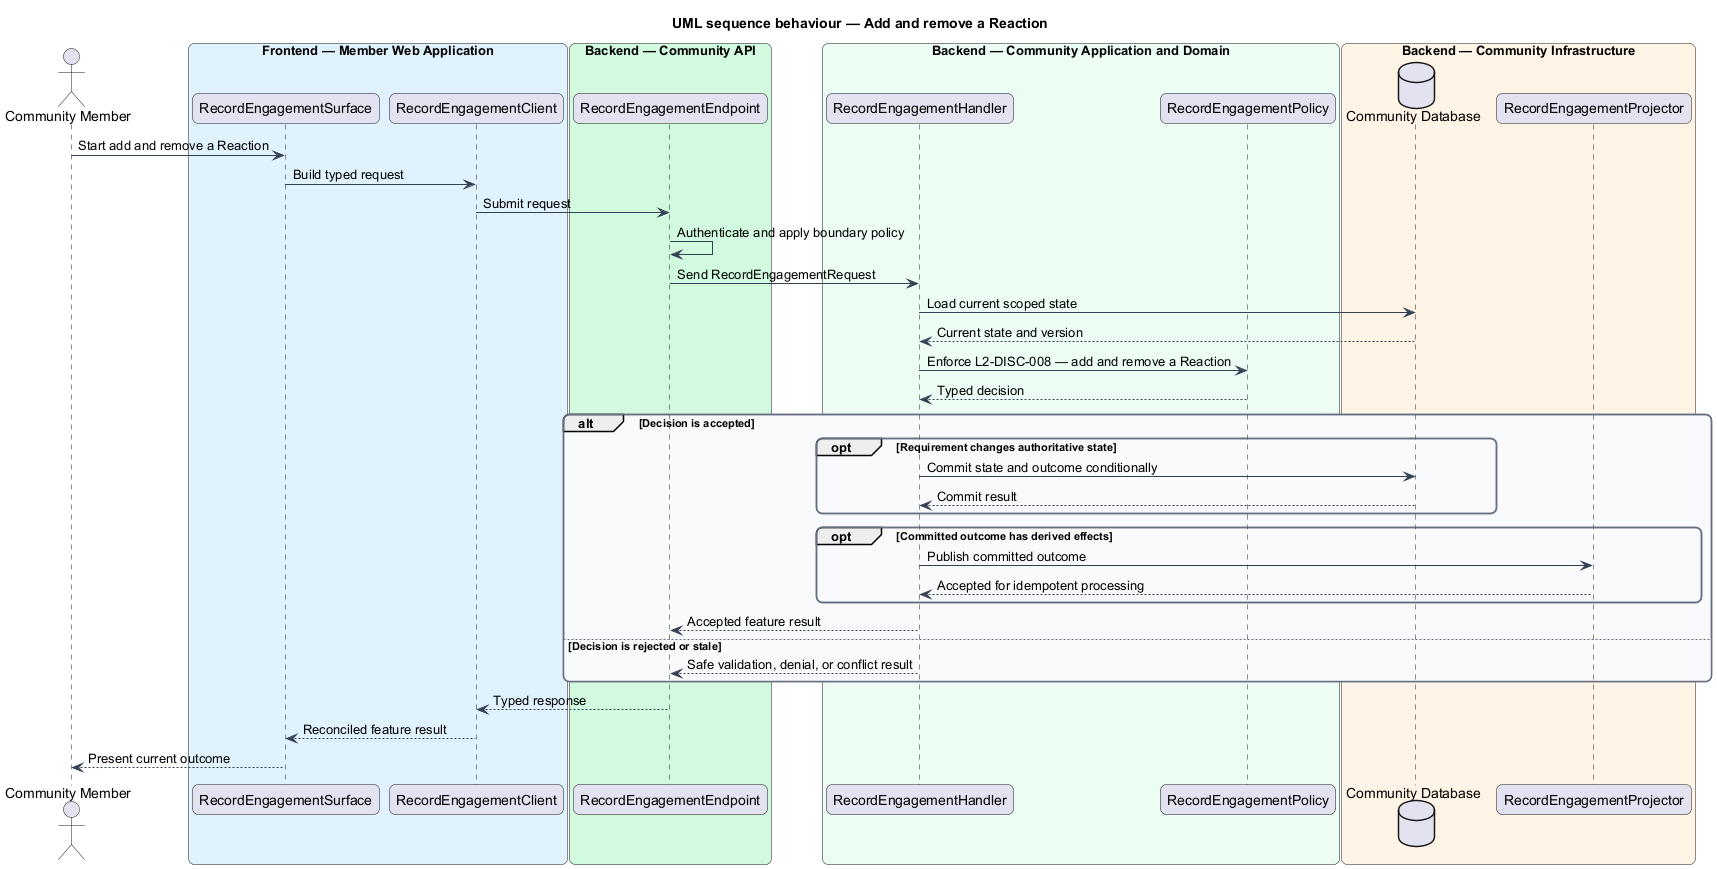

The diagram above was rendered by PlantUML. Its source (embedded in the PNG):
@startuml
title UML sequence behaviour — Add and remove a Reaction
skinparam backgroundColor #FFFFFF
skinparam shadowing false
skinparam roundcorner 12
skinparam defaultFontName Arial
skinparam ArrowColor #344054
skinparam rectangle {
  BorderColor #344054
  FontColor #101828
}
skinparam package {
  BorderColor #667085
  FontColor #101828
  BackgroundColor #F9FAFB
}
actor "Community Member" as actor
box "Frontend — Member Web Application" #E0F2FE
  participant "RecordEngagementSurface" as surface
  participant "RecordEngagementClient" as client
end box
box "Backend — Community API" #D1FADF
  participant "RecordEngagementEndpoint" as endpoint
end box
box "Backend — Community Application and Domain" #ECFDF3
  participant "RecordEngagementHandler" as handler
  participant "RecordEngagementPolicy" as policy
end box
box "Backend — Community Infrastructure" #FFF4E5
  database "Community Database" as store
  participant "RecordEngagementProjector" as projector
end box

actor -> surface : Start add and remove a Reaction
surface -> client : Build typed request
client -> endpoint : Submit request
endpoint -> endpoint : Authenticate and apply boundary policy
endpoint -> handler : Send RecordEngagementRequest
handler -> store : Load current scoped state
store --> handler : Current state and version
handler -> policy : Enforce L2-DISC-008 — add and remove a Reaction
policy --> handler : Typed decision
alt Decision is accepted
  opt Requirement changes authoritative state
    handler -> store : Commit state and outcome conditionally
    store --> handler : Commit result
  end
  opt Committed outcome has derived effects
    handler -> projector : Publish committed outcome
    projector --> handler : Accepted for idempotent processing
  end
  handler --> endpoint : Accepted feature result
else Decision is rejected or stale
  handler --> endpoint : Safe validation, denial, or conflict result
end
endpoint --> client : Typed response
client --> surface : Reconciled feature result
surface --> actor : Present current outcome
@enduml